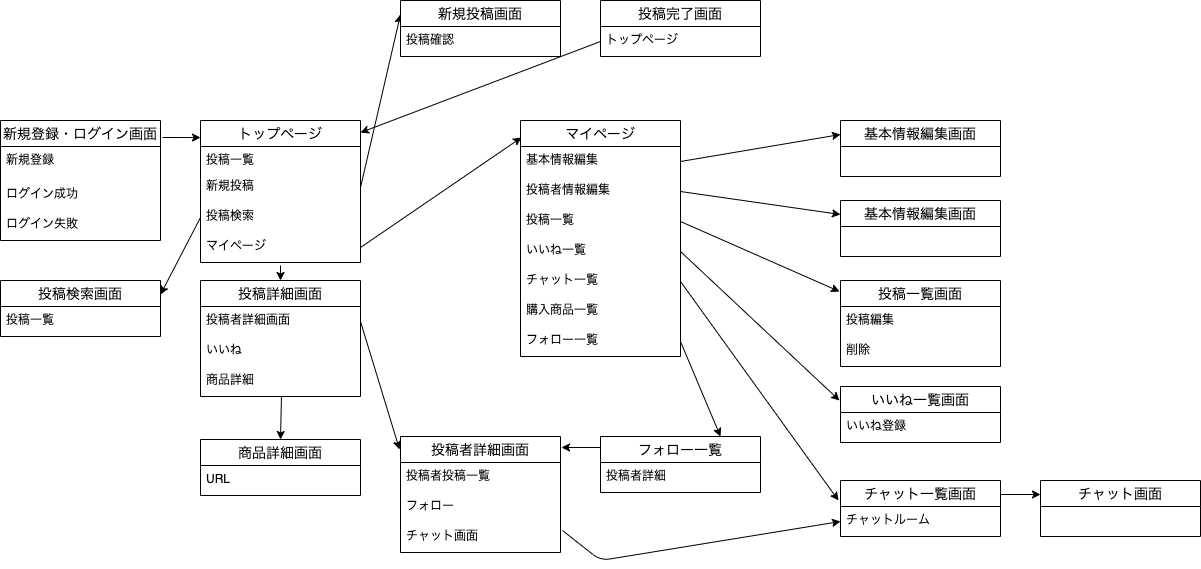

The diagram above was exported from draw.io. Its source (the exported page's mxGraphModel, read from the mxfile embedded in the PNG):
<mxGraphModel dx="1675" dy="680" grid="1" gridSize="10" guides="1" tooltips="1" connect="1" arrows="1" fold="1" page="1" pageScale="1" pageWidth="827" pageHeight="1169" math="0" shadow="0">
  <root>
    <mxCell id="0" />
    <mxCell id="1" parent="0" />
    <mxCell id="2" value="マイページ" style="swimlane;fontStyle=0;childLayout=stackLayout;horizontal=1;startSize=26;horizontalStack=0;resizeParent=1;resizeParentMax=0;resizeLast=0;collapsible=1;marginBottom=0;align=center;fontSize=14;" vertex="1" parent="1">
      <mxGeometry x="40" y="120" width="160" height="236" as="geometry" />
    </mxCell>
    <mxCell id="7" value="基本情報編集" style="text;strokeColor=none;fillColor=none;spacingLeft=4;spacingRight=4;overflow=hidden;rotatable=0;points=[[0,0.5],[1,0.5]];portConstraint=eastwest;fontSize=12;" vertex="1" parent="2">
      <mxGeometry y="26" width="160" height="30" as="geometry" />
    </mxCell>
    <mxCell id="8" value="投稿者情報編集" style="text;strokeColor=none;fillColor=none;spacingLeft=4;spacingRight=4;overflow=hidden;rotatable=0;points=[[0,0.5],[1,0.5]];portConstraint=eastwest;fontSize=12;" vertex="1" parent="2">
      <mxGeometry y="56" width="160" height="30" as="geometry" />
    </mxCell>
    <mxCell id="9" value="投稿一覧" style="text;strokeColor=none;fillColor=none;spacingLeft=4;spacingRight=4;overflow=hidden;rotatable=0;points=[[0,0.5],[1,0.5]];portConstraint=eastwest;fontSize=12;" vertex="1" parent="2">
      <mxGeometry y="86" width="160" height="30" as="geometry" />
    </mxCell>
    <mxCell id="10" value="いいね一覧" style="text;strokeColor=none;fillColor=none;spacingLeft=4;spacingRight=4;overflow=hidden;rotatable=0;points=[[0,0.5],[1,0.5]];portConstraint=eastwest;fontSize=12;" vertex="1" parent="2">
      <mxGeometry y="116" width="160" height="30" as="geometry" />
    </mxCell>
    <mxCell id="11" value="チャット一覧" style="text;strokeColor=none;fillColor=none;spacingLeft=4;spacingRight=4;overflow=hidden;rotatable=0;points=[[0,0.5],[1,0.5]];portConstraint=eastwest;fontSize=12;" vertex="1" parent="2">
      <mxGeometry y="146" width="160" height="30" as="geometry" />
    </mxCell>
    <mxCell id="12" value="購入商品一覧" style="text;strokeColor=none;fillColor=none;spacingLeft=4;spacingRight=4;overflow=hidden;rotatable=0;points=[[0,0.5],[1,0.5]];portConstraint=eastwest;fontSize=12;" vertex="1" parent="2">
      <mxGeometry y="176" width="160" height="30" as="geometry" />
    </mxCell>
    <mxCell id="20" value="フォロー一覧" style="text;strokeColor=none;fillColor=none;spacingLeft=4;spacingRight=4;overflow=hidden;rotatable=0;points=[[0,0.5],[1,0.5]];portConstraint=eastwest;fontSize=12;" vertex="1" parent="2">
      <mxGeometry y="206" width="160" height="30" as="geometry" />
    </mxCell>
    <mxCell id="46" value="基本情報編集画面" style="swimlane;fontStyle=0;childLayout=stackLayout;horizontal=1;startSize=26;horizontalStack=0;resizeParent=1;resizeParentMax=0;resizeLast=0;collapsible=1;marginBottom=0;align=center;fontSize=14;" vertex="1" parent="1">
      <mxGeometry x="360" y="120" width="160" height="56" as="geometry" />
    </mxCell>
    <mxCell id="58" value="" style="endArrow=classic;html=1;exitX=1;exitY=0.5;exitDx=0;exitDy=0;entryX=0;entryY=0.25;entryDx=0;entryDy=0;" edge="1" parent="1" source="7" target="46">
      <mxGeometry width="50" height="50" relative="1" as="geometry">
        <mxPoint x="200" y="280" as="sourcePoint" />
        <mxPoint x="360" y="160" as="targetPoint" />
      </mxGeometry>
    </mxCell>
    <mxCell id="59" value="基本情報編集画面" style="swimlane;fontStyle=0;childLayout=stackLayout;horizontal=1;startSize=26;horizontalStack=0;resizeParent=1;resizeParentMax=0;resizeLast=0;collapsible=1;marginBottom=0;align=center;fontSize=14;" vertex="1" parent="1">
      <mxGeometry x="360" y="200" width="160" height="56" as="geometry" />
    </mxCell>
    <mxCell id="60" value="" style="endArrow=classic;html=1;exitX=1;exitY=0.5;exitDx=0;exitDy=0;entryX=0;entryY=0.25;entryDx=0;entryDy=0;" edge="1" parent="1" source="8" target="59">
      <mxGeometry width="50" height="50" relative="1" as="geometry">
        <mxPoint x="280" y="191" as="sourcePoint" />
        <mxPoint x="360" y="240" as="targetPoint" />
      </mxGeometry>
    </mxCell>
    <mxCell id="64" value="いいね一覧画面" style="swimlane;fontStyle=0;childLayout=stackLayout;horizontal=1;startSize=26;horizontalStack=0;resizeParent=1;resizeParentMax=0;resizeLast=0;collapsible=1;marginBottom=0;align=center;fontSize=14;" vertex="1" parent="1">
      <mxGeometry x="360" y="386" width="160" height="56" as="geometry" />
    </mxCell>
    <mxCell id="65" value="いいね登録" style="text;strokeColor=none;fillColor=none;spacingLeft=4;spacingRight=4;overflow=hidden;rotatable=0;points=[[0,0.5],[1,0.5]];portConstraint=eastwest;fontSize=12;" vertex="1" parent="64">
      <mxGeometry y="26" width="160" height="30" as="geometry" />
    </mxCell>
    <mxCell id="68" value="" style="endArrow=classic;html=1;exitX=1;exitY=0.5;exitDx=0;exitDy=0;" edge="1" parent="1" source="10">
      <mxGeometry width="50" height="50" relative="1" as="geometry">
        <mxPoint x="300" y="350" as="sourcePoint" />
        <mxPoint x="359" y="400" as="targetPoint" />
      </mxGeometry>
    </mxCell>
    <mxCell id="69" value="トップページ" style="swimlane;fontStyle=0;childLayout=stackLayout;horizontal=1;startSize=26;horizontalStack=0;resizeParent=1;resizeParentMax=0;resizeLast=0;collapsible=1;marginBottom=0;align=center;fontSize=14;" vertex="1" parent="1">
      <mxGeometry x="-280" y="120" width="160" height="142" as="geometry" />
    </mxCell>
    <mxCell id="71" value="投稿一覧" style="text;strokeColor=none;fillColor=none;spacingLeft=4;spacingRight=4;overflow=hidden;rotatable=0;points=[[0,0.5],[1,0.5]];portConstraint=eastwest;fontSize=12;" vertex="1" parent="69">
      <mxGeometry y="26" width="160" height="26" as="geometry" />
    </mxCell>
    <mxCell id="82" value="新規投稿&#10;" style="text;strokeColor=none;fillColor=none;spacingLeft=4;spacingRight=4;overflow=hidden;rotatable=0;points=[[0,0.5],[1,0.5]];portConstraint=eastwest;fontSize=12;" vertex="1" parent="69">
      <mxGeometry y="52" width="160" height="30" as="geometry" />
    </mxCell>
    <mxCell id="94" value="投稿検索" style="text;strokeColor=none;fillColor=none;spacingLeft=4;spacingRight=4;overflow=hidden;rotatable=0;points=[[0,0.5],[1,0.5]];portConstraint=eastwest;fontSize=12;" vertex="1" parent="69">
      <mxGeometry y="82" width="160" height="30" as="geometry" />
    </mxCell>
    <mxCell id="72" value="マイページ" style="text;strokeColor=none;fillColor=none;spacingLeft=4;spacingRight=4;overflow=hidden;rotatable=0;points=[[0,0.5],[1,0.5]];portConstraint=eastwest;fontSize=12;" vertex="1" parent="69">
      <mxGeometry y="112" width="160" height="30" as="geometry" />
    </mxCell>
    <mxCell id="73" value="" style="endArrow=classic;html=1;exitX=1;exitY=0.5;exitDx=0;exitDy=0;entryX=0.006;entryY=0.072;entryDx=0;entryDy=0;entryPerimeter=0;" edge="1" parent="1" source="72" target="2">
      <mxGeometry width="50" height="50" relative="1" as="geometry">
        <mxPoint x="300" y="410" as="sourcePoint" />
        <mxPoint x="350" y="360" as="targetPoint" />
      </mxGeometry>
    </mxCell>
    <mxCell id="74" value="新規登録・ログイン画面" style="swimlane;fontStyle=0;childLayout=stackLayout;horizontal=1;startSize=26;horizontalStack=0;resizeParent=1;resizeParentMax=0;resizeLast=0;collapsible=1;marginBottom=0;align=center;fontSize=14;" vertex="1" parent="1">
      <mxGeometry x="-480" y="120" width="160" height="120" as="geometry" />
    </mxCell>
    <mxCell id="79" value="新規登録" style="text;strokeColor=none;fillColor=none;spacingLeft=4;spacingRight=4;overflow=hidden;rotatable=0;points=[[0,0.5],[1,0.5]];portConstraint=eastwest;fontSize=12;" vertex="1" parent="74">
      <mxGeometry y="26" width="160" height="34" as="geometry" />
    </mxCell>
    <mxCell id="75" value="ログイン成功" style="text;strokeColor=none;fillColor=none;spacingLeft=4;spacingRight=4;overflow=hidden;rotatable=0;points=[[0,0.5],[1,0.5]];portConstraint=eastwest;fontSize=12;" vertex="1" parent="74">
      <mxGeometry y="60" width="160" height="30" as="geometry" />
    </mxCell>
    <mxCell id="76" value="ログイン失敗" style="text;strokeColor=none;fillColor=none;spacingLeft=4;spacingRight=4;overflow=hidden;rotatable=0;points=[[0,0.5],[1,0.5]];portConstraint=eastwest;fontSize=12;" vertex="1" parent="74">
      <mxGeometry y="90" width="160" height="30" as="geometry" />
    </mxCell>
    <mxCell id="87" value="投稿詳細画面" style="swimlane;fontStyle=0;childLayout=stackLayout;horizontal=1;startSize=26;horizontalStack=0;resizeParent=1;resizeParentMax=0;resizeLast=0;collapsible=1;marginBottom=0;align=center;fontSize=14;" vertex="1" parent="1">
      <mxGeometry x="-280" y="280" width="160" height="116" as="geometry" />
    </mxCell>
    <mxCell id="88" value="投稿者詳細画面" style="text;strokeColor=none;fillColor=none;spacingLeft=4;spacingRight=4;overflow=hidden;rotatable=0;points=[[0,0.5],[1,0.5]];portConstraint=eastwest;fontSize=12;" vertex="1" parent="87">
      <mxGeometry y="26" width="160" height="30" as="geometry" />
    </mxCell>
    <mxCell id="97" value="いいね" style="text;strokeColor=none;fillColor=none;spacingLeft=4;spacingRight=4;overflow=hidden;rotatable=0;points=[[0,0.5],[1,0.5]];portConstraint=eastwest;fontSize=12;" vertex="1" parent="87">
      <mxGeometry y="56" width="160" height="30" as="geometry" />
    </mxCell>
    <mxCell id="99" value="商品詳細" style="text;strokeColor=none;fillColor=none;spacingLeft=4;spacingRight=4;overflow=hidden;rotatable=0;points=[[0,0.5],[1,0.5]];portConstraint=eastwest;fontSize=12;" vertex="1" parent="87">
      <mxGeometry y="86" width="160" height="30" as="geometry" />
    </mxCell>
    <mxCell id="102" value="" style="endArrow=classic;html=1;exitX=0.5;exitY=1.1;exitDx=0;exitDy=0;exitPerimeter=0;entryX=0.5;entryY=0;entryDx=0;entryDy=0;" edge="1" parent="1" source="72" target="87">
      <mxGeometry width="50" height="50" relative="1" as="geometry">
        <mxPoint x="70" y="400" as="sourcePoint" />
        <mxPoint x="120" y="350" as="targetPoint" />
      </mxGeometry>
    </mxCell>
    <mxCell id="103" value="投稿者詳細画面" style="swimlane;fontStyle=0;childLayout=stackLayout;horizontal=1;startSize=26;horizontalStack=0;resizeParent=1;resizeParentMax=0;resizeLast=0;collapsible=1;marginBottom=0;align=center;fontSize=14;" vertex="1" parent="1">
      <mxGeometry x="-80" y="436" width="160" height="116" as="geometry" />
    </mxCell>
    <mxCell id="104" value="投稿者投稿一覧" style="text;strokeColor=none;fillColor=none;spacingLeft=4;spacingRight=4;overflow=hidden;rotatable=0;points=[[0,0.5],[1,0.5]];portConstraint=eastwest;fontSize=12;" vertex="1" parent="103">
      <mxGeometry y="26" width="160" height="30" as="geometry" />
    </mxCell>
    <mxCell id="108" value="フォロー" style="text;strokeColor=none;fillColor=none;spacingLeft=4;spacingRight=4;overflow=hidden;rotatable=0;points=[[0,0.5],[1,0.5]];portConstraint=eastwest;fontSize=12;" vertex="1" parent="103">
      <mxGeometry y="56" width="160" height="30" as="geometry" />
    </mxCell>
    <mxCell id="106" value="チャット画面" style="text;strokeColor=none;fillColor=none;spacingLeft=4;spacingRight=4;overflow=hidden;rotatable=0;points=[[0,0.5],[1,0.5]];portConstraint=eastwest;fontSize=12;" vertex="1" parent="103">
      <mxGeometry y="86" width="160" height="30" as="geometry" />
    </mxCell>
    <mxCell id="111" value="チャット一覧画面" style="swimlane;fontStyle=0;childLayout=stackLayout;horizontal=1;startSize=26;horizontalStack=0;resizeParent=1;resizeParentMax=0;resizeLast=0;collapsible=1;marginBottom=0;align=center;fontSize=14;" vertex="1" parent="1">
      <mxGeometry x="360" y="480" width="160" height="56" as="geometry" />
    </mxCell>
    <mxCell id="112" value="チャットルーム" style="text;strokeColor=none;fillColor=none;spacingLeft=4;spacingRight=4;overflow=hidden;rotatable=0;points=[[0,0.5],[1,0.5]];portConstraint=eastwest;fontSize=12;" vertex="1" parent="111">
      <mxGeometry y="26" width="160" height="30" as="geometry" />
    </mxCell>
    <mxCell id="114" value="チャット画面" style="swimlane;fontStyle=0;childLayout=stackLayout;horizontal=1;startSize=26;horizontalStack=0;resizeParent=1;resizeParentMax=0;resizeLast=0;collapsible=1;marginBottom=0;align=center;fontSize=14;" vertex="1" parent="1">
      <mxGeometry x="560" y="480" width="160" height="56" as="geometry" />
    </mxCell>
    <mxCell id="117" value="" style="endArrow=classic;html=1;entryX=0;entryY=0.25;entryDx=0;entryDy=0;exitX=1;exitY=0.25;exitDx=0;exitDy=0;" edge="1" parent="1" source="111" target="114">
      <mxGeometry width="50" height="50" relative="1" as="geometry">
        <mxPoint x="250" y="470" as="sourcePoint" />
        <mxPoint x="300" y="420" as="targetPoint" />
      </mxGeometry>
    </mxCell>
    <mxCell id="118" value="投稿一覧画面" style="swimlane;fontStyle=0;childLayout=stackLayout;horizontal=1;startSize=26;horizontalStack=0;resizeParent=1;resizeParentMax=0;resizeLast=0;collapsible=1;marginBottom=0;align=center;fontSize=14;" vertex="1" parent="1">
      <mxGeometry x="360" y="280" width="160" height="86" as="geometry" />
    </mxCell>
    <mxCell id="119" value="投稿編集&#10;" style="text;strokeColor=none;fillColor=none;spacingLeft=4;spacingRight=4;overflow=hidden;rotatable=0;points=[[0,0.5],[1,0.5]];portConstraint=eastwest;fontSize=12;" vertex="1" parent="118">
      <mxGeometry y="26" width="160" height="30" as="geometry" />
    </mxCell>
    <mxCell id="120" value="削除" style="text;strokeColor=none;fillColor=none;spacingLeft=4;spacingRight=4;overflow=hidden;rotatable=0;points=[[0,0.5],[1,0.5]];portConstraint=eastwest;fontSize=12;" vertex="1" parent="118">
      <mxGeometry y="56" width="160" height="30" as="geometry" />
    </mxCell>
    <mxCell id="124" value="" style="endArrow=classic;html=1;exitX=1;exitY=0.5;exitDx=0;exitDy=0;entryX=-0.006;entryY=0.128;entryDx=0;entryDy=0;entryPerimeter=0;" edge="1" parent="1" source="9" target="118">
      <mxGeometry width="50" height="50" relative="1" as="geometry">
        <mxPoint x="210" y="460" as="sourcePoint" />
        <mxPoint x="260" y="410" as="targetPoint" />
      </mxGeometry>
    </mxCell>
    <mxCell id="125" value="" style="endArrow=classic;html=1;exitX=1;exitY=0.5;exitDx=0;exitDy=0;" edge="1" parent="1" source="11">
      <mxGeometry width="50" height="50" relative="1" as="geometry">
        <mxPoint x="210" y="460" as="sourcePoint" />
        <mxPoint x="358" y="500" as="targetPoint" />
      </mxGeometry>
    </mxCell>
    <mxCell id="131" value="フォロー一覧" style="swimlane;fontStyle=0;childLayout=stackLayout;horizontal=1;startSize=26;horizontalStack=0;resizeParent=1;resizeParentMax=0;resizeLast=0;collapsible=1;marginBottom=0;align=center;fontSize=14;" vertex="1" parent="1">
      <mxGeometry x="120" y="436" width="160" height="56" as="geometry" />
    </mxCell>
    <mxCell id="132" value="投稿者詳細&#10;" style="text;strokeColor=none;fillColor=none;spacingLeft=4;spacingRight=4;overflow=hidden;rotatable=0;points=[[0,0.5],[1,0.5]];portConstraint=eastwest;fontSize=12;" vertex="1" parent="131">
      <mxGeometry y="26" width="160" height="30" as="geometry" />
    </mxCell>
    <mxCell id="134" value="" style="endArrow=classic;html=1;exitX=1;exitY=0.5;exitDx=0;exitDy=0;entryX=-0.006;entryY=0.112;entryDx=0;entryDy=0;entryPerimeter=0;" edge="1" parent="1" source="88" target="103">
      <mxGeometry width="50" height="50" relative="1" as="geometry">
        <mxPoint x="20" y="450" as="sourcePoint" />
        <mxPoint x="70" y="400" as="targetPoint" />
      </mxGeometry>
    </mxCell>
    <mxCell id="135" value="" style="endArrow=classic;html=1;exitX=1.013;exitY=0.267;exitDx=0;exitDy=0;exitPerimeter=0;entryX=0;entryY=0.5;entryDx=0;entryDy=0;" edge="1" parent="1" source="106" target="112">
      <mxGeometry width="50" height="50" relative="1" as="geometry">
        <mxPoint x="20" y="450" as="sourcePoint" />
        <mxPoint x="70" y="400" as="targetPoint" />
        <Array as="points">
          <mxPoint x="120" y="560" />
        </Array>
      </mxGeometry>
    </mxCell>
    <mxCell id="136" value="" style="endArrow=classic;html=1;" edge="1" parent="1">
      <mxGeometry width="50" height="50" relative="1" as="geometry">
        <mxPoint x="120" y="447" as="sourcePoint" />
        <mxPoint x="81" y="447" as="targetPoint" />
      </mxGeometry>
    </mxCell>
    <mxCell id="137" value="" style="endArrow=classic;html=1;entryX=0.75;entryY=0;entryDx=0;entryDy=0;exitX=1;exitY=0.5;exitDx=0;exitDy=0;" edge="1" parent="1" source="20" target="131">
      <mxGeometry width="50" height="50" relative="1" as="geometry">
        <mxPoint x="20" y="450" as="sourcePoint" />
        <mxPoint x="70" y="400" as="targetPoint" />
      </mxGeometry>
    </mxCell>
    <mxCell id="138" value="商品詳細画面" style="swimlane;fontStyle=0;childLayout=stackLayout;horizontal=1;startSize=26;horizontalStack=0;resizeParent=1;resizeParentMax=0;resizeLast=0;collapsible=1;marginBottom=0;align=center;fontSize=14;" vertex="1" parent="1">
      <mxGeometry x="-280" y="439" width="160" height="56" as="geometry" />
    </mxCell>
    <mxCell id="139" value="URL" style="text;strokeColor=none;fillColor=none;spacingLeft=4;spacingRight=4;overflow=hidden;rotatable=0;points=[[0,0.5],[1,0.5]];portConstraint=eastwest;fontSize=12;" vertex="1" parent="138">
      <mxGeometry y="26" width="160" height="30" as="geometry" />
    </mxCell>
    <mxCell id="142" value="" style="endArrow=classic;html=1;exitX=0.506;exitY=1;exitDx=0;exitDy=0;exitPerimeter=0;entryX=0.5;entryY=0;entryDx=0;entryDy=0;" edge="1" parent="1" source="99" target="138">
      <mxGeometry width="50" height="50" relative="1" as="geometry">
        <mxPoint x="-120" y="310" as="sourcePoint" />
        <mxPoint x="-70" y="260" as="targetPoint" />
      </mxGeometry>
    </mxCell>
    <mxCell id="143" value="" style="endArrow=classic;html=1;entryX=0;entryY=0.12;entryDx=0;entryDy=0;entryPerimeter=0;" edge="1" parent="1" target="69">
      <mxGeometry width="50" height="50" relative="1" as="geometry">
        <mxPoint x="-318" y="137" as="sourcePoint" />
        <mxPoint x="-210" y="260" as="targetPoint" />
      </mxGeometry>
    </mxCell>
    <mxCell id="152" value="" style="endArrow=classic;html=1;exitX=1;exitY=0.5;exitDx=0;exitDy=0;entryX=0;entryY=0.25;entryDx=0;entryDy=0;" edge="1" parent="1" source="82" target="160">
      <mxGeometry width="50" height="50" relative="1" as="geometry">
        <mxPoint x="-130" y="280" as="sourcePoint" />
        <mxPoint x="-80" y="2" as="targetPoint" />
      </mxGeometry>
    </mxCell>
    <mxCell id="153" value="投稿完了画面" style="swimlane;fontStyle=0;childLayout=stackLayout;horizontal=1;startSize=26;horizontalStack=0;resizeParent=1;resizeParentMax=0;resizeLast=0;collapsible=1;marginBottom=0;align=center;fontSize=14;" vertex="1" parent="1">
      <mxGeometry x="120" width="160" height="56" as="geometry" />
    </mxCell>
    <mxCell id="154" value="トップページ" style="text;strokeColor=none;fillColor=none;spacingLeft=4;spacingRight=4;overflow=hidden;rotatable=0;points=[[0,0.5],[1,0.5]];portConstraint=eastwest;fontSize=12;" vertex="1" parent="153">
      <mxGeometry y="26" width="160" height="30" as="geometry" />
    </mxCell>
    <mxCell id="160" value="新規投稿画面" style="swimlane;fontStyle=0;childLayout=stackLayout;horizontal=1;startSize=26;horizontalStack=0;resizeParent=1;resizeParentMax=0;resizeLast=0;collapsible=1;marginBottom=0;align=center;fontSize=14;" vertex="1" parent="1">
      <mxGeometry x="-80" width="160" height="56" as="geometry" />
    </mxCell>
    <mxCell id="161" value="投稿確認" style="text;strokeColor=none;fillColor=none;spacingLeft=4;spacingRight=4;overflow=hidden;rotatable=0;points=[[0,0.5],[1,0.5]];portConstraint=eastwest;fontSize=12;" vertex="1" parent="160">
      <mxGeometry y="26" width="160" height="30" as="geometry" />
    </mxCell>
    <mxCell id="164" value="" style="endArrow=classic;html=1;exitX=0;exitY=0.5;exitDx=0;exitDy=0;entryX=1;entryY=0.085;entryDx=0;entryDy=0;entryPerimeter=0;" edge="1" parent="1" source="154" target="69">
      <mxGeometry width="50" height="50" relative="1" as="geometry">
        <mxPoint x="-40" y="250" as="sourcePoint" />
        <mxPoint x="10" y="200" as="targetPoint" />
      </mxGeometry>
    </mxCell>
    <mxCell id="165" value="投稿検索画面" style="swimlane;fontStyle=0;childLayout=stackLayout;horizontal=1;startSize=26;horizontalStack=0;resizeParent=1;resizeParentMax=0;resizeLast=0;collapsible=1;marginBottom=0;align=center;fontSize=14;" vertex="1" parent="1">
      <mxGeometry x="-480" y="280" width="160" height="56" as="geometry" />
    </mxCell>
    <mxCell id="169" value="投稿一覧" style="text;strokeColor=none;fillColor=none;spacingLeft=4;spacingRight=4;overflow=hidden;rotatable=0;points=[[0,0.5],[1,0.5]];portConstraint=eastwest;fontSize=12;" vertex="1" parent="165">
      <mxGeometry y="26" width="160" height="30" as="geometry" />
    </mxCell>
    <mxCell id="173" value="" style="endArrow=classic;html=1;exitX=0;exitY=0.5;exitDx=0;exitDy=0;entryX=1;entryY=0.25;entryDx=0;entryDy=0;" edge="1" parent="1" source="94" target="165">
      <mxGeometry width="50" height="50" relative="1" as="geometry">
        <mxPoint x="-310" y="350" as="sourcePoint" />
        <mxPoint x="-260" y="300" as="targetPoint" />
      </mxGeometry>
    </mxCell>
  </root>
</mxGraphModel>